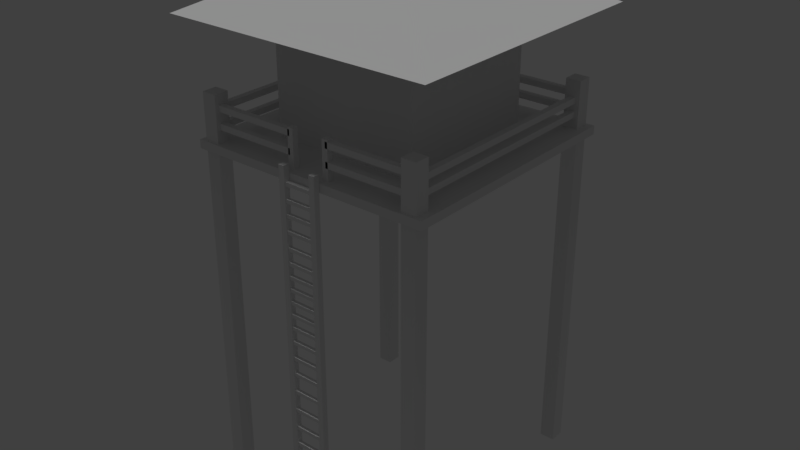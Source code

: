 # Source: SniperTower.blend  (saved by Blender 2.78.0; exported with 4.5.12 LTS)
import bpy
from mathutils import Matrix  # noqa: F401  (used for matrix-valued properties, if any)

bpy.ops.wm.read_factory_settings(use_empty=True)
scene = bpy.context.scene
scene.name = 'Scene'

# ---- collections
col_collection_1 = bpy.data.collections.new('Collection 1'); scene.collection.children.link(col_collection_1)

# ---- materials (node trees are filled in below, after node groups)
mat_material_003 = bpy.data.materials.new('Material.003')
mat_material_003.alpha_threshold = 0.0
mat_material_003.use_transparent_shadow = False
mat_material_003.roughness = 0.5
mat_material_003.specular_intensity = 0.0

# ---- material node trees

# ---- world
world_world = bpy.data.worlds.new('World'); scene.world = world_world
world_world.color = (0.05088, 0.05088, 0.05088)
world_world.use_sun_shadow = False
world_world.sun_shadow_jitter_overblur = 0.0
world_world.cycles.sampling_method = 'MANUAL'

# ---- lights
light_hemi = bpy.data.lights.new('Hemi', 'SUN')
light_hemi.transmission_factor = 0.0
light_hemi.angle = 0.1993
light_hemi.energy = 1.0
light_hemi.shadow_buffer_clip_start = 0.5
light_hemi.shadow_soft_size = 0.1
light_hemi.shadow_cascade_max_distance = 1000.0

# ---- meshes
me_cube_001 = bpy.data.meshes.new('Cube.001')
me_cube_001.from_pydata([(14.31, -16.64, -0.03933), (14.31, -16.64, 52.56), (14.31, -14.64, -0.03933), (14.31, -14.64, 52.56), (16.31, -16.64, -0.03933), (16.31, -16.64, 52.56), (16.31, -14.64, -0.03933), (16.31, -14.64, 52.56), (14.31, 14.09, -0.03933), (14.31, 14.09, 52.56), (14.31, 16.09, -0.03933), (14.31, 16.09, 52.56), (16.31, 14.09, -0.03933), (16.31, 14.09, 52.56), (16.31, 16.09, -0.03933), (16.31, 16.09, 52.56), (-15.38, -16.64, -0.03933), (-15.38, -16.64, 52.56), (-15.38, -14.64, -0.03933), (-15.38, -14.64, 52.56), (-13.38, -16.64, -0.03933), (-13.38, -16.64, 52.56), (-13.38, -14.64, -0.03933), (-13.38, -14.64, 52.56), (-15.38, 14.09, -0.03933), (-15.38, 14.09, 52.56), (-15.38, 16.09, -0.03933), (-15.38, 16.09, 52.56), (-13.38, 14.09, -0.03933), (-13.38, 14.09, 52.56), (-13.38, 16.09, -0.03933), (-13.38, 16.09, 52.56), (17.25, 16.55, 46.44), (17.25, 16.55, 45.32), (17.25, -16.95, 46.44), (17.25, -16.95, 45.32), (-16.25, 16.55, 46.44), (-16.25, 16.55, 45.32), (-16.25, -16.95, 46.44), (-16.25, -16.95, 45.32), (14.98, -14.68, 49.64), (14.98, -14.68, 50.44), (14.98, 14.19, 49.64), (14.98, 14.19, 50.44), (15.77, -14.68, 49.64), (15.77, -14.68, 50.44), (15.77, 14.19, 49.64), (15.77, 14.19, 50.44), (14.98, -14.68, 47.84), (14.98, -14.68, 48.63), (14.98, 14.19, 47.84), (14.98, 14.19, 48.63), (15.77, -14.68, 47.84), (15.77, -14.68, 48.63), (15.77, 14.19, 47.84), (15.77, 14.19, 48.63), (-14.61, -14.68, 47.84), (-14.61, -14.68, 48.63), (-14.61, 14.19, 47.84), (-14.61, 14.19, 48.63), (-13.82, -14.68, 47.84), (-13.82, -14.68, 48.63), (-13.82, 14.19, 47.84), (-13.82, 14.19, 48.63), (-14.61, -14.68, 50.13), (-14.61, -14.68, 50.93), (-14.61, 14.19, 50.13), (-14.61, 14.19, 50.93), (-13.82, -14.68, 50.13), (-13.82, -14.68, 50.93), (-13.82, 14.19, 50.13), (-13.82, 14.19, 50.93), (14.72, 14.89, 50.13), (14.72, 14.89, 50.93), (-14.14, 14.89, 50.13), (-14.14, 14.89, 50.93), (14.72, 15.68, 50.13), (14.72, 15.68, 50.93), (-14.14, 15.68, 50.13), (-14.14, 15.68, 50.93), (14.72, 14.89, 48.12), (14.72, 14.89, 48.91), (-14.14, 14.89, 48.12), (-14.14, 14.89, 48.91), (14.72, 15.68, 48.12), (14.72, 15.68, 48.91), (-14.14, 15.68, 48.12), (-14.14, 15.68, 48.91), (-1.994, -16.17, 48.12), (-1.994, -16.17, 48.91), (-13.49, -16.17, 48.12), (-13.49, -16.17, 48.91), (-1.994, -15.38, 48.12), (-1.994, -15.38, 48.91), (-13.49, -15.38, 48.12), (-13.49, -15.38, 48.91), (-1.994, -16.17, 50.39), (-1.994, -16.17, 51.18), (-13.49, -16.17, 50.39), (-13.49, -16.17, 51.18), (-1.994, -15.38, 50.39), (-1.994, -15.38, 51.18), (-13.49, -15.38, 50.39), (-13.49, -15.38, 51.18), (14.85, -16.17, 50.39), (14.85, -16.17, 51.18), (3.352, -16.17, 50.39), (3.352, -16.17, 51.18), (14.85, -15.38, 50.39), (14.85, -15.38, 51.18), (3.352, -15.38, 50.39), (3.352, -15.38, 51.18), (14.85, -16.17, 48.05), (14.85, -16.17, 48.84), (3.352, -16.17, 48.05), (3.352, -16.17, 48.84), (14.85, -15.38, 48.05), (14.85, -15.38, 48.84), (3.352, -15.38, 48.05), (3.352, -15.38, 48.84), (2.9, -16.17, 46.36), (3.691, -16.17, 46.36), (2.9, -16.17, 51.42), (3.691, -16.17, 51.42), (2.9, -15.38, 46.36), (3.691, -15.38, 46.36), (2.9, -15.38, 51.42), (3.691, -15.38, 51.42), (-2.253, -16.17, 46.36), (-1.462, -16.17, 46.36), (-2.253, -16.17, 51.42), (-1.462, -16.17, 51.42), (-2.253, -15.38, 46.36), (-1.462, -15.38, 46.36), (-2.253, -15.38, 51.42), (-1.462, -15.38, 51.42), (-2.253, -17.78, 1.181), (-1.462, -17.78, 1.181), (-2.253, -17.78, 47.52), (-1.462, -17.78, 47.52), (-2.253, -16.98, 1.181), (-1.462, -16.98, 1.181), (-2.253, -16.98, 47.52), (-1.462, -16.98, 47.52), (2.294, -17.78, 1.181), (3.085, -17.78, 1.181), (2.294, -17.78, 47.52), (3.085, -17.78, 47.52), (2.294, -16.98, 1.181), (3.085, -16.98, 1.181), (2.294, -16.98, 47.52), (3.085, -16.98, 47.52), (-1.678, -17.65, 3.943), (-1.678, -17.65, 4.428), (-1.678, -17.16, 3.943), (-1.678, -17.16, 4.428), (2.447, -17.65, 3.943), (2.447, -17.65, 4.428), (2.447, -17.16, 3.943), (2.447, -17.16, 4.428), (-1.678, -17.65, 6.356), (-1.678, -17.65, 6.842), (-1.678, -17.16, 6.356), (-1.678, -17.16, 6.842), (2.447, -17.65, 6.356), (2.447, -17.65, 6.842), (2.447, -17.16, 6.356), (2.447, -17.16, 6.842), (-1.678, -17.65, 9.234), (-1.678, -17.65, 9.72), (-1.678, -17.16, 9.234), (-1.678, -17.16, 9.72), (2.447, -17.65, 9.234), (2.447, -17.65, 9.72), (2.447, -17.16, 9.234), (2.447, -17.16, 9.72), (-1.678, -17.65, 11.71), (-1.678, -17.65, 12.2), (-1.678, -17.16, 11.71), (-1.678, -17.16, 12.2), (2.447, -17.65, 11.71), (2.447, -17.65, 12.2), (2.447, -17.16, 11.71), (2.447, -17.16, 12.2), (-1.678, -17.65, 14.35), (-1.678, -17.65, 14.84), (-1.678, -17.16, 14.35), (-1.678, -17.16, 14.84), (2.447, -17.65, 14.35), (2.447, -17.65, 14.84), (2.447, -17.16, 14.35), (2.447, -17.16, 14.84), (-1.678, -17.65, 17.09), (-1.678, -17.65, 17.57), (-1.678, -17.16, 17.09), (-1.678, -17.16, 17.57), (2.447, -17.65, 17.09), (2.447, -17.65, 17.57), (2.447, -17.16, 17.09), (2.447, -17.16, 17.57), (-1.678, -17.65, 19.68), (-1.678, -17.65, 20.17), (-1.678, -17.16, 19.68), (-1.678, -17.16, 20.17), (2.447, -17.65, 19.68), (2.447, -17.65, 20.17), (2.447, -17.16, 19.68), (2.447, -17.16, 20.17), (-1.678, -17.65, 21.94), (-1.678, -17.65, 22.43), (-1.678, -17.16, 21.94), (-1.678, -17.16, 22.43), (2.447, -17.65, 21.94), (2.447, -17.65, 22.43), (2.447, -17.16, 21.94), (2.447, -17.16, 22.43), (-1.678, -17.65, 24.23), (-1.678, -17.65, 24.72), (-1.678, -17.16, 24.23), (-1.678, -17.16, 24.72), (2.447, -17.65, 24.23), (2.447, -17.65, 24.72), (2.447, -17.16, 24.23), (2.447, -17.16, 24.72), (-1.678, -17.65, 26.24), (-1.678, -17.65, 26.72), (-1.678, -17.16, 26.24), (-1.678, -17.16, 26.72), (2.447, -17.65, 26.24), (2.447, -17.65, 26.72), (2.447, -17.16, 26.24), (2.447, -17.16, 26.72), (-1.678, -17.65, 28.01), (-1.678, -17.65, 28.5), (-1.678, -17.16, 28.01), (-1.678, -17.16, 28.5), (2.447, -17.65, 28.01), (2.447, -17.65, 28.5), (2.447, -17.16, 28.01), (2.447, -17.16, 28.5), (-1.678, -17.65, 29.72), (-1.678, -17.65, 30.21), (-1.678, -17.16, 29.72), (-1.678, -17.16, 30.21), (2.447, -17.65, 29.72), (2.447, -17.65, 30.21), (2.447, -17.16, 29.72), (2.447, -17.16, 30.21), (-1.678, -17.65, 31.44), (-1.678, -17.65, 31.92), (-1.678, -17.16, 31.44), (-1.678, -17.16, 31.92), (2.447, -17.65, 31.44), (2.447, -17.65, 31.92), (2.447, -17.16, 31.44), (2.447, -17.16, 31.92), (-1.678, -17.65, 33.12), (-1.678, -17.65, 33.61), (-1.678, -17.16, 33.12), (-1.678, -17.16, 33.61), (2.447, -17.65, 33.12), (2.447, -17.65, 33.61), (2.447, -17.16, 33.12), (2.447, -17.16, 33.61), (-1.678, -17.65, 34.92), (-1.678, -17.65, 35.41), (-1.678, -17.16, 34.92), (-1.678, -17.16, 35.41), (2.447, -17.65, 34.92), (2.447, -17.65, 35.41), (2.447, -17.16, 34.92), (2.447, -17.16, 35.41), (-1.678, -17.65, 36.84), (-1.678, -17.65, 37.33), (-1.678, -17.16, 36.84), (-1.678, -17.16, 37.33), (2.447, -17.65, 36.84), (2.447, -17.65, 37.33), (2.447, -17.16, 36.84), (2.447, -17.16, 37.33), (-1.678, -17.65, 39.0), (-1.678, -17.65, 39.48), (-1.678, -17.16, 39.0), (-1.678, -17.16, 39.48), (2.447, -17.65, 39.0), (2.447, -17.65, 39.48), (2.447, -17.16, 39.0), (2.447, -17.16, 39.48), (-1.678, -17.65, 41.07), (-1.678, -17.65, 41.55), (-1.678, -17.16, 41.07), (-1.678, -17.16, 41.55), (2.447, -17.65, 41.07), (2.447, -17.65, 41.55), (2.447, -17.16, 41.07), (2.447, -17.16, 41.55), (-1.678, -17.65, 42.95), (-1.678, -17.65, 43.44), (-1.678, -17.16, 42.95), (-1.678, -17.16, 43.44), (2.447, -17.65, 42.95), (2.447, -17.65, 43.44), (2.447, -17.16, 42.95), (2.447, -17.16, 43.44), (-1.678, -17.65, 45.07), (-1.678, -17.65, 45.55), (-1.678, -17.16, 45.07), (-1.678, -17.16, 45.55), (2.447, -17.65, 45.07), (2.447, -17.65, 45.55), (2.447, -17.16, 45.07), (2.447, -17.16, 45.55), (10.56, -10.26, 46.44), (10.56, 9.855, 46.44), (-9.556, -10.26, 46.44), (-9.556, 9.855, 46.44), (10.56, -10.26, 61.73), (10.56, 9.855, 61.73), (-9.556, -10.26, 61.73), (-9.556, 9.855, 61.73), (18.75, -18.45, 61.73), (18.75, 18.04, 61.73), (-17.74, -18.45, 61.73), (-17.74, 18.04, 61.73), (6.246, -5.947, 68.02), (6.246, 5.543, 68.02), (-5.244, -5.947, 68.02), (-5.244, 5.543, 68.02)], [], [(0, 1, 3, 2), (2, 3, 7, 6), (6, 7, 5, 4), (4, 5, 1, 0), (2, 6, 4, 0), (7, 3, 1, 5), (8, 9, 11, 10), (10, 11, 15, 14), (14, 15, 13, 12), (12, 13, 9, 8), (10, 14, 12, 8), (15, 11, 9, 13), (16, 17, 19, 18), (18, 19, 23, 22), (22, 23, 21, 20), (20, 21, 17, 16), (18, 22, 20, 16), (23, 19, 17, 21), (24, 25, 27, 26), (26, 27, 31, 30), (30, 31, 29, 28), (28, 29, 25, 24), (26, 30, 28, 24), (31, 27, 25, 29), (32, 34, 35, 33), (34, 38, 39, 35), (38, 36, 37, 39), (36, 37, 33, 32), (38, 314, 315, 36), (39, 37, 33, 35), (40, 41, 43, 42), (42, 43, 47, 46), (46, 47, 45, 44), (44, 45, 41, 40), (42, 46, 44, 40), (47, 43, 41, 45), (48, 49, 51, 50), (50, 51, 55, 54), (54, 55, 53, 52), (52, 53, 49, 48), (50, 54, 52, 48), (55, 51, 49, 53), (56, 57, 59, 58), (58, 59, 63, 62), (62, 63, 61, 60), (60, 61, 57, 56), (58, 62, 60, 56), (63, 59, 57, 61), (64, 65, 67, 66), (66, 67, 71, 70), (70, 71, 69, 68), (68, 69, 65, 64), (66, 70, 68, 64), (71, 67, 65, 69), (72, 73, 75, 74), (74, 75, 79, 78), (78, 79, 77, 76), (76, 77, 73, 72), (74, 78, 76, 72), (79, 75, 73, 77), (80, 81, 83, 82), (82, 83, 87, 86), (86, 87, 85, 84), (84, 85, 81, 80), (82, 86, 84, 80), (87, 83, 81, 85), (88, 89, 91, 90), (90, 91, 95, 94), (94, 95, 93, 92), (92, 93, 89, 88), (90, 94, 92, 88), (95, 91, 89, 93), (96, 97, 99, 98), (98, 99, 103, 102), (102, 103, 101, 100), (100, 101, 97, 96), (98, 102, 100, 96), (103, 99, 97, 101), (104, 105, 107, 106), (106, 107, 111, 110), (110, 111, 109, 108), (108, 109, 105, 104), (106, 110, 108, 104), (111, 107, 105, 109), (112, 113, 115, 114), (114, 115, 119, 118), (118, 119, 117, 116), (116, 117, 113, 112), (114, 118, 116, 112), (119, 115, 113, 117), (120, 121, 123, 122), (122, 123, 127, 126), (126, 127, 125, 124), (124, 125, 121, 120), (122, 126, 124, 120), (127, 123, 121, 125), (128, 129, 131, 130), (130, 131, 135, 134), (134, 135, 133, 132), (132, 133, 129, 128), (130, 134, 132, 128), (135, 131, 129, 133), (136, 137, 139, 138), (138, 139, 143, 142), (142, 143, 141, 140), (140, 141, 137, 136), (138, 142, 140, 136), (143, 139, 137, 141), (144, 145, 147, 146), (146, 147, 151, 150), (150, 151, 149, 148), (148, 149, 145, 144), (146, 150, 148, 144), (151, 147, 145, 149), (152, 153, 155, 154), (154, 155, 159, 158), (158, 159, 157, 156), (156, 157, 153, 152), (154, 158, 156, 152), (159, 155, 153, 157), (160, 161, 163, 162), (162, 163, 167, 166), (166, 167, 165, 164), (164, 165, 161, 160), (162, 166, 164, 160), (167, 163, 161, 165), (168, 169, 171, 170), (170, 171, 175, 174), (174, 175, 173, 172), (172, 173, 169, 168), (170, 174, 172, 168), (175, 171, 169, 173), (176, 177, 179, 178), (178, 179, 183, 182), (182, 183, 181, 180), (180, 181, 177, 176), (178, 182, 180, 176), (183, 179, 177, 181), (184, 185, 187, 186), (186, 187, 191, 190), (190, 191, 189, 188), (188, 189, 185, 184), (186, 190, 188, 184), (191, 187, 185, 189), (192, 193, 195, 194), (194, 195, 199, 198), (198, 199, 197, 196), (196, 197, 193, 192), (194, 198, 196, 192), (199, 195, 193, 197), (200, 201, 203, 202), (202, 203, 207, 206), (206, 207, 205, 204), (204, 205, 201, 200), (202, 206, 204, 200), (207, 203, 201, 205), (208, 209, 211, 210), (210, 211, 215, 214), (214, 215, 213, 212), (212, 213, 209, 208), (210, 214, 212, 208), (215, 211, 209, 213), (216, 217, 219, 218), (218, 219, 223, 222), (222, 223, 221, 220), (220, 221, 217, 216), (218, 222, 220, 216), (223, 219, 217, 221), (224, 225, 227, 226), (226, 227, 231, 230), (230, 231, 229, 228), (228, 229, 225, 224), (226, 230, 228, 224), (231, 227, 225, 229), (232, 233, 235, 234), (234, 235, 239, 238), (238, 239, 237, 236), (236, 237, 233, 232), (234, 238, 236, 232), (239, 235, 233, 237), (240, 241, 243, 242), (242, 243, 247, 246), (246, 247, 245, 244), (244, 245, 241, 240), (242, 246, 244, 240), (247, 243, 241, 245), (248, 249, 251, 250), (250, 251, 255, 254), (254, 255, 253, 252), (252, 253, 249, 248), (250, 254, 252, 248), (255, 251, 249, 253), (256, 257, 259, 258), (258, 259, 263, 262), (262, 263, 261, 260), (260, 261, 257, 256), (258, 262, 260, 256), (263, 259, 257, 261), (264, 265, 267, 266), (266, 267, 271, 270), (270, 271, 269, 268), (268, 269, 265, 264), (266, 270, 268, 264), (271, 267, 265, 269), (272, 273, 275, 274), (274, 275, 279, 278), (278, 279, 277, 276), (276, 277, 273, 272), (274, 278, 276, 272), (279, 275, 273, 277), (280, 281, 283, 282), (282, 283, 287, 286), (286, 287, 285, 284), (284, 285, 281, 280), (282, 286, 284, 280), (287, 283, 281, 285), (288, 289, 291, 290), (290, 291, 295, 294), (294, 295, 293, 292), (292, 293, 289, 288), (290, 294, 292, 288), (295, 291, 289, 293), (296, 297, 299, 298), (298, 299, 303, 302), (302, 303, 301, 300), (300, 301, 297, 296), (298, 302, 300, 296), (303, 299, 297, 301), (304, 305, 307, 306), (306, 307, 311, 310), (310, 311, 309, 308), (308, 309, 305, 304), (306, 310, 308, 304), (311, 307, 305, 309), (315, 319, 317, 313), (36, 315, 313, 32), (34, 312, 314, 38), (32, 313, 312, 34), (318, 322, 323, 319), (312, 316, 318, 314), (314, 318, 319, 315), (313, 317, 316, 312), (322, 326, 327, 323), (317, 321, 320, 316), (319, 323, 321, 317), (316, 320, 322, 318), (324, 325, 327, 326), (321, 325, 324, 320), (323, 327, 325, 321), (320, 324, 326, 322)])
_uv = me_cube_001.uv_layers.new(name='UVMap')
_uv.uv.foreach_set('vector', [0.9207, 0.9861, 0.9207, 0.522, 0.9383, 0.522, 0.9383, 0.9861, 0.9207, 0.9861, 0.9207, 0.522, 0.9383, 0.522, 0.9383, 0.9861, 0.9207, 0.9861, 0.9207, 0.522, 0.9383, 0.522, 0.9383, 0.9861, 0.9207, 0.9861, 0.9207, 0.522, 0.9383, 0.522, 0.9383, 0.9861, 0.2308, 0.5333, 0.6028, 0.5333, 0.6028, 0.9054, 0.2308, 0.9054, 0.2308, 0.5333, 0.6028, 0.5333, 0.6028, 0.9054, 0.2308, 0.9054, 0.9207, 0.9861, 0.9207, 0.522, 0.9383, 0.522, 0.9383, 0.9861, 0.9207, 0.9861, 0.9207, 0.522, 0.9383, 0.522, 0.9383, 0.9861, 0.9207, 0.9861, 0.9207, 0.522, 0.9383, 0.522, 0.9383, 0.9861, 0.9207, 0.9861, 0.9207, 0.522, 0.9383, 0.522, 0.9383, 0.9861, 0.2308, 0.5333, 0.6028, 0.5333, 0.6028, 0.9054, 0.2308, 0.9054, 0.2308, 0.5333, 0.6028, 0.5333, 0.6028, 0.9054, 0.2308, 0.9054, 0.9207, 0.9861, 0.9207, 0.522, 0.9383, 0.522, 0.9383, 0.9861, 0.9207, 0.9861, 0.9207, 0.522, 0.9383, 0.522, 0.9383, 0.9861, 0.9207, 0.9861, 0.9207, 0.522, 0.9383, 0.522, 0.9383, 0.9861, 0.9207, 0.9861, 0.9207, 0.522, 0.9383, 0.522, 0.9383, 0.9861, 0.3702, 0.7602, 0.3293, 0.7951, 0.2895, 0.7591, 0.3304, 0.7243, 0.2308, 0.5333, 0.6028, 0.5333, 0.6028, 0.9054, 0.2308, 0.9054, 0.9207, 0.9861, 0.9207, 0.522, 0.9383, 0.522, 0.9383, 0.9861, 0.9207, 0.9861, 0.9207, 0.522, 0.9383, 0.522, 0.9383, 0.9861, 0.9207, 0.9861, 0.9207, 0.522, 0.9383, 0.522, 0.9383, 0.9861, 0.9207, 0.9861, 0.9207, 0.522, 0.9383, 0.522, 0.9383, 0.9861, 0.2308, 0.5333, 0.6028, 0.5333, 0.6028, 0.9054, 0.2308, 0.9054, 0.2308, 0.5333, 0.6028, 0.5333, 0.6028, 0.9054, 0.2308, 0.9054, 0.2308, 0.5333, 0.2308, 0.9054, 0.6028, 0.9054, 0.6028, 0.5333, 0.2308, 0.5333, 0.2308, 0.9054, 0.6028, 0.9054, 0.6028, 0.5333, 0.2308, 0.5333, 0.2308, 0.9054, 0.6028, 0.9054, 0.6028, 0.5333, 0.2308, 0.5333, 0.6028, 0.5333, 0.6028, 0.9054, 0.2308, 0.9054, 0.6028, 0.5334, 0.5285, 0.6077, 0.5285, 0.831, 0.6028, 0.9053, 0.2308, 0.5333, 0.2308, 0.9054, 0.6028, 0.9054, 0.6028, 0.5333, 0.2308, 0.5333, 0.6028, 0.5333, 0.6028, 0.9054, 0.2308, 0.9054, 0.4563, 0.6131, 0.5005, 0.6131, 0.5005, 0.6572, 0.4563, 0.6572, 0.2308, 0.5333, 0.6028, 0.5333, 0.6028, 0.9054, 0.2308, 0.9054, 0.2308, 0.5333, 0.6028, 0.5333, 0.6028, 0.9054, 0.2308, 0.9054, 0.2308, 0.5333, 0.6028, 0.5333, 0.6028, 0.9054, 0.2308, 0.9054, 0.2308, 0.5333, 0.6028, 0.5333, 0.6028, 0.9054, 0.2308, 0.9054, 0.2308, 0.5333, 0.6028, 0.5333, 0.6028, 0.9054, 0.2308, 0.9054, 0.2308, 0.5333, 0.6028, 0.5333, 0.6028, 0.9054, 0.2308, 0.9054, 0.2308, 0.5333, 0.6028, 0.5333, 0.6028, 0.9054, 0.2308, 0.9054, 0.2308, 0.5333, 0.6028, 0.5333, 0.6028, 0.9054, 0.2308, 0.9054, 0.2308, 0.5333, 0.6028, 0.5333, 0.6028, 0.9054, 0.2308, 0.9054, 0.2308, 0.5333, 0.6028, 0.5333, 0.6028, 0.9054, 0.2308, 0.9054, 0.2308, 0.5333, 0.6028, 0.5333, 0.6028, 0.9054, 0.2308, 0.9054, 0.2308, 0.5333, 0.6028, 0.5333, 0.6028, 0.9054, 0.2308, 0.9054, 0.2308, 0.5333, 0.6028, 0.5333, 0.6028, 0.9054, 0.2308, 0.9054, 0.2308, 0.5333, 0.6028, 0.5333, 0.6028, 0.9054, 0.2308, 0.9054, 0.2308, 0.5333, 0.6028, 0.5333, 0.6028, 0.9054, 0.2308, 0.9054, 0.2308, 0.5333, 0.6028, 0.5333, 0.6028, 0.9054, 0.2308, 0.9054, 0.2308, 0.5333, 0.6028, 0.5333, 0.6028, 0.9054, 0.2308, 0.9054, 0.2308, 0.5333, 0.6028, 0.5333, 0.6028, 0.9054, 0.2308, 0.9054, 0.2308, 0.5333, 0.6028, 0.5333, 0.6028, 0.9054, 0.2308, 0.9054, 0.2308, 0.5333, 0.6028, 0.5333, 0.6028, 0.9054, 0.2308, 0.9054, 0.2308, 0.5333, 0.6028, 0.5333, 0.6028, 0.9054, 0.2308, 0.9054, 0.2308, 0.5333, 0.6028, 0.5333, 0.6028, 0.9054, 0.2308, 0.9054, 0.2308, 0.5333, 0.6028, 0.5333, 0.6028, 0.9054, 0.2308, 0.9054, 0.2308, 0.5333, 0.6028, 0.5333, 0.6028, 0.9054, 0.2308, 0.9054, 0.2308, 0.5333, 0.6028, 0.5333, 0.6028, 0.9054, 0.2308, 0.9054, 0.2308, 0.5333, 0.6028, 0.5333, 0.6028, 0.9054, 0.2308, 0.9054, 0.2308, 0.5333, 0.6028, 0.5333, 0.6028, 0.9054, 0.2308, 0.9054, 0.2308, 0.5333, 0.6028, 0.5333, 0.6028, 0.9054, 0.2308, 0.9054, 0.2308, 0.5333, 0.6028, 0.5333, 0.6028, 0.9054, 0.2308, 0.9054, 0.2308, 0.5333, 0.6028, 0.5333, 0.6028, 0.9054, 0.2308, 0.9054, 0.2308, 0.5333, 0.6028, 0.5333, 0.6028, 0.9054, 0.2308, 0.9054, 0.2308, 0.5333, 0.6028, 0.5333, 0.6028, 0.9054, 0.2308, 0.9054, 0.2308, 0.5333, 0.6028, 0.5333, 0.6028, 0.9054, 0.2308, 0.9054, 0.2308, 0.5333, 0.6028, 0.5333, 0.6028, 0.9054, 0.2308, 0.9054, 0.2308, 0.5333, 0.6028, 0.5333, 0.6028, 0.9054, 0.2308, 0.9054, 0.2308, 0.5333, 0.6028, 0.5333, 0.6028, 0.9054, 0.2308, 0.9054, 0.2308, 0.5333, 0.6028, 0.5333, 0.6028, 0.9054, 0.2308, 0.9054, 0.2308, 0.5333, 0.6028, 0.5333, 0.6028, 0.9054, 0.2308, 0.9054, 0.2308, 0.5333, 0.6028, 0.5333, 0.6028, 0.9054, 0.2308, 0.9054, 0.2308, 0.5333, 0.6028, 0.5333, 0.6028, 0.9054, 0.2308, 0.9054, 0.2308, 0.5333, 0.6028, 0.5333, 0.6028, 0.9054, 0.2308, 0.9054, 0.2308, 0.5333, 0.6028, 0.5333, 0.6028, 0.9054, 0.2308, 0.9054, 0.2308, 0.5333, 0.6028, 0.5333, 0.6028, 0.9054, 0.2308, 0.9054, 0.2308, 0.5333, 0.6028, 0.5333, 0.6028, 0.9054, 0.2308, 0.9054, 0.2308, 0.5333, 0.6028, 0.5333, 0.6028, 0.9054, 0.2308, 0.9054, 0.2308, 0.5333, 0.6028, 0.5333, 0.6028, 0.9054, 0.2308, 0.9054, 0.2308, 0.5333, 0.6028, 0.5333, 0.6028, 0.9054, 0.2308, 0.9054, 0.2308, 0.5333, 0.6028, 0.5333, 0.6028, 0.9054, 0.2308, 0.9054, 0.2308, 0.5333, 0.6028, 0.5333, 0.6028, 0.9054, 0.2308, 0.9054, 0.2308, 0.5333, 0.6028, 0.5333, 0.6028, 0.9054, 0.2308, 0.9054, 0.2308, 0.5333, 0.6028, 0.5333, 0.6028, 0.9054, 0.2308, 0.9054, 0.2308, 0.5333, 0.6028, 0.5333, 0.6028, 0.9054, 0.2308, 0.9054, 0.2308, 0.5333, 0.6028, 0.5333, 0.6028, 0.9054, 0.2308, 0.9054, 0.2308, 0.5333, 0.6028, 0.5333, 0.6028, 0.9054, 0.2308, 0.9054, 0.2308, 0.5333, 0.6028, 0.5333, 0.6028, 0.9054, 0.2308, 0.9054, 0.2308, 0.5333, 0.6028, 0.5333, 0.6028, 0.9054, 0.2308, 0.9054, 0.2308, 0.5333, 0.6028, 0.5333, 0.6028, 0.9054, 0.2308, 0.9054, 0.2308, 0.5333, 0.6028, 0.5333, 0.6028, 0.9054, 0.2308, 0.9054, 0.2308, 0.5333, 0.6028, 0.5333, 0.6028, 0.9054, 0.2308, 0.9054, 0.2308, 0.5333, 0.6028, 0.5333, 0.6028, 0.9054, 0.2308, 0.9054, 0.2308, 0.5333, 0.6028, 0.5333, 0.6028, 0.9054, 0.2308, 0.9054, 0.2308, 0.5333, 0.6028, 0.5333, 0.6028, 0.9054, 0.2308, 0.9054, 0.2308, 0.5333, 0.6028, 0.5333, 0.6028, 0.9054, 0.2308, 0.9054, 0.2308, 0.5333, 0.6028, 0.5333, 0.6028, 0.9054, 0.2308, 0.9054, 0.2308, 0.5333, 0.6028, 0.5333, 0.6028, 0.9054, 0.2308, 0.9054, 0.2308, 0.5333, 0.6028, 0.5333, 0.6028, 0.9054, 0.2308, 0.9054, 0.2308, 0.5333, 0.6028, 0.5333, 0.6028, 0.9054, 0.2308, 0.9054, 0.2308, 0.5333, 0.6028, 0.5333, 0.6028, 0.9054, 0.2308, 0.9054, 0.2308, 0.5333, 0.6028, 0.5333, 0.6028, 0.9054, 0.2308, 0.9054, 0.2308, 0.5333, 0.6028, 0.5333, 0.6028, 0.9054, 0.2308, 0.9054, 0.2308, 0.5333, 0.6028, 0.5333, 0.6028, 0.9054, 0.2308, 0.9054, 0.2308, 0.5333, 0.6028, 0.5333, 0.6028, 0.9054, 0.2308, 0.9054, 0.2308, 0.5333, 0.6028, 0.5333, 0.6028, 0.9054, 0.2308, 0.9054, 0.2308, 0.5333, 0.6028, 0.5333, 0.6028, 0.9054, 0.2308, 0.9054, 0.2308, 0.5333, 0.6028, 0.5333, 0.6028, 0.9054, 0.2308, 0.9054, 0.2308, 0.5333, 0.6028, 0.5333, 0.6028, 0.9054, 0.2308, 0.9054, 0.2308, 0.5333, 0.6028, 0.5333, 0.6028, 0.9054, 0.2308, 0.9054, 0.2308, 0.5333, 0.6028, 0.5333, 0.6028, 0.9054, 0.2308, 0.9054, 0.2308, 0.5333, 0.6028, 0.5333, 0.6028, 0.9054, 0.2308, 0.9054, 0.2308, 0.5333, 0.6028, 0.5333, 0.6028, 0.9054, 0.2308, 0.9054, 0.2308, 0.5333, 0.6028, 0.5333, 0.6028, 0.9054, 0.2308, 0.9054, 0.2308, 0.5333, 0.6028, 0.5333, 0.6028, 0.9054, 0.2308, 0.9054, 0.2308, 0.5333, 0.6028, 0.5333, 0.6028, 0.9054, 0.2308, 0.9054, 0.2308, 0.5333, 0.6028, 0.5333, 0.6028, 0.9054, 0.2308, 0.9054, 0.2308, 0.5333, 0.6028, 0.5333, 0.6028, 0.9054, 0.2308, 0.9054, 0.2308, 0.5333, 0.6028, 0.5333, 0.6028, 0.9054, 0.2308, 0.9054, 0.2308, 0.5333, 0.6028, 0.5333, 0.6028, 0.9054, 0.2308, 0.9054, 0.2308, 0.5333, 0.6028, 0.5333, 0.6028, 0.9054, 0.2308, 0.9054, 0.2308, 0.5333, 0.6028, 0.5333, 0.6028, 0.9054, 0.2308, 0.9054, 0.2308, 0.5333, 0.6028, 0.5333, 0.6028, 0.9054, 0.2308, 0.9054, 0.2308, 0.5333, 0.6028, 0.5333, 0.6028, 0.9054, 0.2308, 0.9054, 0.2308, 0.5333, 0.6028, 0.5333, 0.6028, 0.9054, 0.2308, 0.9054, 0.2308, 0.5333, 0.6028, 0.5333, 0.6028, 0.9054, 0.2308, 0.9054, 0.2308, 0.5333, 0.6028, 0.5333, 0.6028, 0.9054, 0.2308, 0.9054, 0.2308, 0.5333, 0.6028, 0.5333, 0.6028, 0.9054, 0.2308, 0.9054, 0.2308, 0.5333, 0.6028, 0.5333, 0.6028, 0.9054, 0.2308, 0.9054, 0.2308, 0.5333, 0.6028, 0.5333, 0.6028, 0.9054, 0.2308, 0.9054, 0.2308, 0.5333, 0.6028, 0.5333, 0.6028, 0.9054, 0.2308, 0.9054, 0.2308, 0.5333, 0.6028, 0.5333, 0.6028, 0.9054, 0.2308, 0.9054, 0.2308, 0.5333, 0.6028, 0.5333, 0.6028, 0.9054, 0.2308, 0.9054, 0.2308, 0.5333, 0.6028, 0.5333, 0.6028, 0.9054, 0.2308, 0.9054, 0.2308, 0.5333, 0.6028, 0.5333, 0.6028, 0.9054, 0.2308, 0.9054, 0.2308, 0.5333, 0.6028, 0.5333, 0.6028, 0.9054, 0.2308, 0.9054, 0.2308, 0.5333, 0.6028, 0.5333, 0.6028, 0.9054, 0.2308, 0.9054, 0.2308, 0.5333, 0.6028, 0.5333, 0.6028, 0.9054, 0.2308, 0.9054, 0.2308, 0.5333, 0.6028, 0.5333, 0.6028, 0.9054, 0.2308, 0.9054, 0.2308, 0.5333, 0.6028, 0.5333, 0.6028, 0.9054, 0.2308, 0.9054, 0.2308, 0.5333, 0.6028, 0.5333, 0.6028, 0.9054, 0.2308, 0.9054, 0.2308, 0.5333, 0.6028, 0.5333, 0.6028, 0.9054, 0.2308, 0.9054, 0.2308, 0.5333, 0.6028, 0.5333, 0.6028, 0.9054, 0.2308, 0.9054, 0.2308, 0.5333, 0.6028, 0.5333, 0.6028, 0.9054, 0.2308, 0.9054, 0.2308, 0.5333, 0.6028, 0.5333, 0.6028, 0.9054, 0.2308, 0.9054, 0.2308, 0.5333, 0.6028, 0.5333, 0.6028, 0.9054, 0.2308, 0.9054, 0.2308, 0.5333, 0.6028, 0.5333, 0.6028, 0.9054, 0.2308, 0.9054, 0.2308, 0.5333, 0.6028, 0.5333, 0.6028, 0.9054, 0.2308, 0.9054, 0.2308, 0.5333, 0.6028, 0.5333, 0.6028, 0.9054, 0.2308, 0.9054, 0.2308, 0.5333, 0.6028, 0.5333, 0.6028, 0.9054, 0.2308, 0.9054, 0.2308, 0.5333, 0.6028, 0.5333, 0.6028, 0.9054, 0.2308, 0.9054, 0.2308, 0.5333, 0.6028, 0.5333, 0.6028, 0.9054, 0.2308, 0.9054, 0.2308, 0.5333, 0.6028, 0.5333, 0.6028, 0.9054, 0.2308, 0.9054, 0.2308, 0.5333, 0.6028, 0.5333, 0.6028, 0.9054, 0.2308, 0.9054, 0.2308, 0.5333, 0.6028, 0.5333, 0.6028, 0.9054, 0.2308, 0.9054, 0.2308, 0.5333, 0.6028, 0.5333, 0.6028, 0.9054, 0.2308, 0.9054, 0.2308, 0.5333, 0.6028, 0.5333, 0.6028, 0.9054, 0.2308, 0.9054, 0.2308, 0.5333, 0.6028, 0.5333, 0.6028, 0.9054, 0.2308, 0.9054, 0.2308, 0.5333, 0.6028, 0.5333, 0.6028, 0.9054, 0.2308, 0.9054, 0.2308, 0.5333, 0.6028, 0.5333, 0.6028, 0.9054, 0.2308, 0.9054, 0.2308, 0.5333, 0.6028, 0.5333, 0.6028, 0.9054, 0.2308, 0.9054, 0.2308, 0.5333, 0.6028, 0.5333, 0.6028, 0.9054, 0.2308, 0.9054, 0.2308, 0.5333, 0.6028, 0.5333, 0.6028, 0.9054, 0.2308, 0.9054, 0.2308, 0.5333, 0.6028, 0.5333, 0.6028, 0.9054, 0.2308, 0.9054, 0.2308, 0.5333, 0.6028, 0.5333, 0.6028, 0.9054, 0.2308, 0.9054, 0.2308, 0.5333, 0.6028, 0.5333, 0.6028, 0.9054, 0.2308, 0.9054, 0.2308, 0.5333, 0.6028, 0.5333, 0.6028, 0.9054, 0.2308, 0.9054, 0.2308, 0.5333, 0.6028, 0.5333, 0.6028, 0.9054, 0.2308, 0.9054, 0.2308, 0.5333, 0.6028, 0.5333, 0.6028, 0.9054, 0.2308, 0.9054, 0.2308, 0.5333, 0.6028, 0.5333, 0.6028, 0.9054, 0.2308, 0.9054, 0.2308, 0.5333, 0.6028, 0.5333, 0.6028, 0.9054, 0.2308, 0.9054, 0.2308, 0.5333, 0.6028, 0.5333, 0.6028, 0.9054, 0.2308, 0.9054, 0.2308, 0.5333, 0.6028, 0.5333, 0.6028, 0.9054, 0.2308, 0.9054, 0.2308, 0.5333, 0.6028, 0.5333, 0.6028, 0.9054, 0.2308, 0.9054, 0.2308, 0.5333, 0.6028, 0.5333, 0.6028, 0.9054, 0.2308, 0.9054, 0.2308, 0.5333, 0.6028, 0.5333, 0.6028, 0.9054, 0.2308, 0.9054, 0.2308, 0.5333, 0.6028, 0.5333, 0.6028, 0.9054, 0.2308, 0.9054, 0.2308, 0.5333, 0.6028, 0.5333, 0.6028, 0.9054, 0.2308, 0.9054, 0.2308, 0.5333, 0.6028, 0.5333, 0.6028, 0.9054, 0.2308, 0.9054, 0.2308, 0.5333, 0.6028, 0.5333, 0.6028, 0.9054, 0.2308, 0.9054, 0.2308, 0.5333, 0.6028, 0.5333, 0.6028, 0.9054, 0.2308, 0.9054, 0.2308, 0.5333, 0.6028, 0.5333, 0.6028, 0.9054, 0.2308, 0.9054, 0.2308, 0.5333, 0.6028, 0.5333, 0.6028, 0.9054, 0.2308, 0.9054, 0.2308, 0.5333, 0.6028, 0.5333, 0.6028, 0.9054, 0.2308, 0.9054, 0.2308, 0.5333, 0.6028, 0.5333, 0.6028, 0.9054, 0.2308, 0.9054, 0.2308, 0.5333, 0.6028, 0.5333, 0.6028, 0.9054, 0.2308, 0.9054, 0.2308, 0.5333, 0.6028, 0.5333, 0.6028, 0.9054, 0.2308, 0.9054, 0.2308, 0.5333, 0.6028, 0.5333, 0.6028, 0.9054, 0.2308, 0.9054, 0.2308, 0.5333, 0.6028, 0.5333, 0.6028, 0.9054, 0.2308, 0.9054, 0.2308, 0.5333, 0.6028, 0.5333, 0.6028, 0.9054, 0.2308, 0.9054, 0.2308, 0.5333, 0.6028, 0.5333, 0.6028, 0.9054, 0.2308, 0.9054, 0.2308, 0.5333, 0.6028, 0.5333, 0.6028, 0.9054, 0.2308, 0.9054, 0.2308, 0.5333, 0.6028, 0.5333, 0.6028, 0.9054, 0.2308, 0.9054, 0.2308, 0.5333, 0.6028, 0.5333, 0.6028, 0.9054, 0.2308, 0.9054, 0.2308, 0.5333, 0.6028, 0.5333, 0.6028, 0.9054, 0.2308, 0.9054, 0.2308, 0.5333, 0.6028, 0.5333, 0.6028, 0.9054, 0.2308, 0.9054, 0.2308, 0.5333, 0.6028, 0.5333, 0.6028, 0.9054, 0.2308, 0.9054, 0.2308, 0.5333, 0.6028, 0.5333, 0.6028, 0.9054, 0.2308, 0.9054, 0.2308, 0.5333, 0.6028, 0.5333, 0.6028, 0.9054, 0.2308, 0.9054, 0.2308, 0.5333, 0.6028, 0.5333, 0.6028, 0.9054, 0.2308, 0.9054, 0.2308, 0.5333, 0.6028, 0.5333, 0.6028, 0.9054, 0.2308, 0.9054, 0.2308, 0.5333, 0.6028, 0.5333, 0.6028, 0.9054, 0.2308, 0.9054, 0.2308, 0.5333, 0.6028, 0.5333, 0.6028, 0.9054, 0.2308, 0.9054, 0.2308, 0.5333, 0.6028, 0.5333, 0.6028, 0.9054, 0.2308, 0.9054, 0.2308, 0.5333, 0.6028, 0.5333, 0.6028, 0.9054, 0.2308, 0.9054, 0.2308, 0.5333, 0.6028, 0.5333, 0.6028, 0.9054, 0.2308, 0.9054, 0.2308, 0.5333, 0.6028, 0.5333, 0.6028, 0.9054, 0.2308, 0.9054, 0.2308, 0.5333, 0.6028, 0.5333, 0.6028, 0.9054, 0.2308, 0.9054, 0.2308, 0.5333, 0.6028, 0.5333, 0.6028, 0.9054, 0.2308, 0.9054, 0.2308, 0.5333, 0.6028, 0.5333, 0.6028, 0.9054, 0.2308, 0.9054, 0.2308, 0.5333, 0.6028, 0.5333, 0.6028, 0.9054, 0.2308, 0.9054, 0.2308, 0.5333, 0.6028, 0.5333, 0.6028, 0.9054, 0.2308, 0.9054, 0.2308, 0.5333, 0.6028, 0.5333, 0.6028, 0.9054, 0.2308, 0.9054, 0.2308, 0.5333, 0.6028, 0.5333, 0.6028, 0.9054, 0.2308, 0.9054, 0.2308, 0.5333, 0.6028, 0.5333, 0.6028, 0.9054, 0.2308, 0.9054, 0.2308, 0.5333, 0.6028, 0.5333, 0.6028, 0.9054, 0.2308, 0.9054, 0.2308, 0.5333, 0.6028, 0.5333, 0.6028, 0.9054, 0.2308, 0.9054, 0.2308, 0.5333, 0.6028, 0.5333, 0.6028, 0.9054, 0.2308, 0.9054, 0.2308, 0.5333, 0.6028, 0.5333, 0.6028, 0.9054, 0.2308, 0.9054, 0.2308, 0.5333, 0.6028, 0.5333, 0.6028, 0.9054, 0.2308, 0.9054, 0.2308, 0.5333, 0.6028, 0.5333, 0.6028, 0.9054, 0.2308, 0.9054, 0.2308, 0.5333, 0.6028, 0.5333, 0.6028, 0.9054, 0.2308, 0.9054, 0.2308, 0.5333, 0.6028, 0.5333, 0.6028, 0.9054, 0.2308, 0.9054, 0.2308, 0.5333, 0.6028, 0.5333, 0.6028, 0.9054, 0.2308, 0.9054, 0.2308, 0.5333, 0.6028, 0.5333, 0.6028, 0.9054, 0.2308, 0.9054, 0.2308, 0.5333, 0.6028, 0.5333, 0.6028, 0.9054, 0.2308, 0.9054, 0.2308, 0.5333, 0.6028, 0.5333, 0.6028, 0.9054, 0.2308, 0.9054, 0.2308, 0.5333, 0.6028, 0.5333, 0.6028, 0.9054, 0.2308, 0.9054, 0.2308, 0.5333, 0.6028, 0.5333, 0.6028, 0.9054, 0.2308, 0.9054, 0.2308, 0.5333, 0.6028, 0.5333, 0.6028, 0.9054, 0.2308, 0.9054, 0.2308, 0.5333, 0.6028, 0.5333, 0.6028, 0.9054, 0.2308, 0.9054, 0.2308, 0.5333, 0.6028, 0.5333, 0.6028, 0.9054, 0.2308, 0.9054, 0.2308, 0.5333, 0.6028, 0.5333, 0.6028, 0.9054, 0.2308, 0.9054, 0.2308, 0.5333, 0.6028, 0.5333, 0.6028, 0.9054, 0.2308, 0.9054, 0.2308, 0.5333, 0.6028, 0.5333, 0.6028, 0.9054, 0.2308, 0.9054, 0.4882, 0.645, 0.4882, 0.9824, 0.9323, 0.9824, 0.9323, 0.645, 0.6028, 0.9053, 0.5285, 0.831, 0.3051, 0.831, 0.2308, 0.9053, 0.2308, 0.5334, 0.3051, 0.6077, 0.5285, 0.6077, 0.6028, 0.5334, 0.2308, 0.9053, 0.3051, 0.831, 0.3051, 0.6077, 0.2308, 0.5334, 0.3143, 0.6168, 0.2308, 0.5334, 0.2308, 0.9053, 0.3143, 0.8219, 0.4907, 0.645, 0.4907, 0.9824, 0.04654, 0.9824, 0.04654, 0.645, 0.4727, 0.645, 0.4727, 0.9824, 0.9168, 0.9824, 0.9168, 0.645, 0.4752, 0.645, 0.4752, 0.9824, 0.03102, 0.9824, 0.03102, 0.645, 0.04104, 0.02013, 0.207, 0.1906, 0.2117, 0.3287, 0.04104, 0.4943, 0.5193, 0.8219, 0.6028, 0.9053, 0.6028, 0.5334, 0.5193, 0.6168, 0.3143, 0.8219, 0.2308, 0.9053, 0.6028, 0.9053, 0.5193, 0.8219, 0.5193, 0.6168, 0.6028, 0.5334, 0.2308, 0.5334, 0.3143, 0.6168, 0.345, 0.1853, 0.3497, 0.3234, 0.2117, 0.3287, 0.207, 0.1906, 0.5157, 0.4939, 0.3497, 0.3234, 0.345, 0.1853, 0.5157, 0.01968, 0.04104, 0.4943, 0.2117, 0.3287, 0.3497, 0.3234, 0.5157, 0.4939, 0.5157, 0.01968, 0.345, 0.1853, 0.207, 0.1906, 0.04104, 0.02013])
me_cube_001.materials.append(mat_material_003)
me_cube_001.use_remesh_preserve_volume = False
me_cube_001.use_remesh_preserve_attributes = False
me_cube_001.use_mirror_vertex_groups = False
me_cube_001.update()

# ---- objects
ob_hemi = bpy.data.objects.new('Hemi', light_hemi)
ob_cube = bpy.data.objects.new('Cube', me_cube_001)

# ---- transforms, parenting, visibility, modifiers, constraints
ob_hemi.location = (7.686, 8.299, 20.48)
ob_hemi.lineart.crease_threshold = 0.0
ob_cube.location = (0.0, 0.0, 0.0)
ob_cube.scale = (0.159, 0.159, 0.159)
ob_cube.lineart.crease_threshold = 0.0

# ---- collection membership
col_collection_1.objects.link(ob_hemi)
col_collection_1.objects.link(ob_cube)

# ---- scene / render settings (as saved in the file)
scene.frame_start = 1; scene.frame_end = 250; scene.frame_set(0)
scene.render.engine = 'BLENDER_EEVEE_NEXT'
scene.render.resolution_percentage = 50
scene.render.dither_intensity = 0.0
scene.cycles.use_denoising = False
scene.cycles.samples = 128
scene.cycles.sampling_pattern = 'TABULATED_SOBOL'
scene.cycles.light_sampling_threshold = 0.0
scene.cycles.use_adaptive_sampling = False
scene.cycles.use_light_tree = False
scene.cycles.blur_glossy = 0.0
scene.cycles.sample_clamp_indirect = 0.0
scene.view_settings.view_transform = 'Standard'
bpy.context.view_layer.update()

# ---- added for rendering (the .blend has no active camera): camera
cam_auto = bpy.data.cameras.new('AutoCamera')
cam_auto.lens = 50.0
cam_auto.sensor_width = 36.0
cam_auto.clip_end = 1000.0
ob_auto_camera = bpy.data.objects.new('AutoCamera', cam_auto)
scene.collection.objects.link(ob_auto_camera)
ob_auto_camera.location = (12.6417, -15.1067, 15.4531)
ob_auto_camera.rotation_euler = (1.09748, -7.21219e-08, 0.694738)
scene.camera = ob_auto_camera
bpy.context.view_layer.update()

